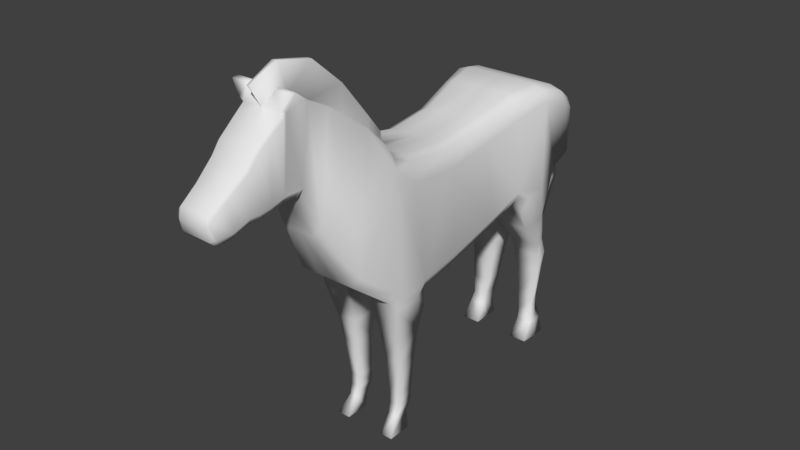 # Source: zebra.blend  (saved by Blender 2.79.0; exported with 4.5.12 LTS)
import bpy
from mathutils import Matrix  # noqa: F401  (used for matrix-valued properties, if any)

bpy.ops.wm.read_factory_settings(use_empty=True)
scene = bpy.context.scene
scene.name = 'Scene'

# ---- collections
col_collection_1 = bpy.data.collections.new('Collection 1'); scene.collection.children.link(col_collection_1)

# ---- world
world_world = bpy.data.worlds.new('World'); scene.world = world_world
world_world.color = (0.05088, 0.05088, 0.05088)
world_world.use_sun_shadow = False
world_world.sun_shadow_jitter_overblur = 0.0
world_world.cycles.sampling_method = 'MANUAL'

# ---- meshes
me_plane = bpy.data.meshes.new('Plane')
me_plane.from_pydata([(0.1594, -0.955, 1.897), (0.1402, -0.2935, 1.922), (0.1336, -1.215, 3.698), (0.1336, -0.4797, 3.582), (0.1283, 0.4807, 2.132), (0.1336, 0.1692, 3.652), (0.09116, 0.8553, 2.367), (0.07623, 0.7768, 3.822), (0.06521, 1.268, 2.462), (0.0426, 1.186, 3.871), (0.1864, 1.79, 2.548), (0.06933, 1.5, 3.789), (0.1735, 1.939, 2.761), (0.1327, 1.864, 3.574), (0.145, 1.995, 3.178), (0.1501, 1.97, 3.421), (0.1536, -1.531, 1.964), (0.1336, -1.465, 3.805), (0.1296, -2.04, 2.363), (0.07234, -1.774, 4.18), (0.0, -2.438, 3.107), (0.0, -2.203, 4.513), (0.0, -2.654, 3.605), (0.0, -2.504, 4.669), (0.0, -2.898, 3.677), (0.0, -2.866, 4.633), (0.0, -3.082, 3.623), (0.0, -3.024, 4.518), (0.0, -3.224, 3.606), (0.0, -3.22, 4.364), (0.0, -3.353, 3.612), (0.0, -3.324, 4.231), (0.0, -3.546, 3.531), (0.0, -3.583, 4.028), (0.0, -3.74, 3.512), (0.0, -3.817, 3.867), (0.0, -3.814, 3.592), (0.0, -3.846, 3.737), (0.1336, -1.26, 3.915), (0.1261, -1.466, 4.176), (0.04865, -1.76, 4.592), (0.04378, -2.191, 4.964), (0.04118, -2.658, 5.06), (0.02435, -3.019, 4.899), (0.0, -0.9545, 1.902), (0.0, -0.2903, 1.923), (0.0, -1.215, 3.698), (0.0, -0.4797, 3.582), (0.0, 0.4807, 2.132), (0.0, 0.1692, 3.652), (0.0, 0.8553, 2.367), (0.0, 0.7768, 3.822), (0.0, 1.268, 2.462), (0.0, 1.186, 3.871), (0.05094, 1.79, 2.548), (0.0003168, 1.5, 3.789), (0.0259, 1.939, 2.761), (0.00206, 1.864, 3.574), (0.0009748, 1.988, 3.178), (0.003783, 1.963, 3.421), (0.0, -1.536, 1.97), (0.0, -2.04, 2.363), (0.0, -1.26, 3.915), (0.0, -1.466, 4.176), (0.0, -1.76, 4.592), (0.0, -2.191, 4.964), (0.0, -2.658, 5.06), (0.0, -3.019, 4.899), (0.6775, 1.268, 2.462), (0.5103, 1.79, 2.548), (0.6056, 1.939, 2.761), (0.5484, 1.995, 3.178), (0.4048, -1.774, 4.18), (0.2782, -2.203, 4.513), (0.2803, -2.504, 4.669), (0.4687, -1.37, 1.376), (0.2094, -1.37, 1.376), (0.2094, -0.9857, 1.377), (0.4687, -0.9857, 1.377), (0.4408, -1.308, 1.023), (0.2374, -1.308, 1.023), (0.2374, -1.022, 1.024), (0.4408, -1.022, 1.024), (0.3847, -1.251, 0.4899), (0.2514, -1.251, 0.4899), (0.2514, -1.015, 0.4905), (0.3847, -1.015, 0.4905), (0.3847, -1.251, 0.3319), (0.2514, -1.251, 0.3319), (0.2514, -1.015, 0.3325), (0.3847, -1.015, 0.3325), (0.3749, -1.291, 0.2006), (0.2612, -1.291, 0.2006), (0.2612, -1.089, 0.2011), (0.3749, -1.089, 0.2011), (0.4343, -1.454, -0.02357), (0.2612, -1.454, -0.02357), (0.2612, -1.136, -0.01714), (0.4343, -1.136, -0.01714), (0.5715, 1.097, 1.909), (0.1523, 1.097, 1.909), (0.1424, 1.411, 1.981), (0.6063, 1.411, 1.981), (0.1622, 1.808, 2.047), (0.3887, 1.808, 2.047), (0.5615, 1.425, 1.531), (0.1574, 1.425, 1.531), (0.1555, 1.576, 1.565), (0.5313, 1.576, 1.565), (0.1584, 1.767, 1.597), (0.3782, 1.767, 1.597), (0.5308, 1.498, 1.329), (0.1545, 1.498, 1.329), (0.1518, 1.652, 1.347), (0.5373, 1.652, 1.347), (0.1545, 1.846, 1.358), (0.3588, 1.846, 1.358), (0.5377, 1.525, 1.108), (0.2023, 1.525, 1.108), (0.2018, 1.656, 1.123), (0.5046, 1.656, 1.123), (0.2024, 1.82, 1.133), (0.3856, 1.82, 1.133), (0.506, 1.511, 0.6596), (0.2476, 1.511, 0.6596), (0.248, 1.613, 0.6715), (0.4702, 1.613, 0.6715), (0.2474, 1.742, 0.6788), (0.3891, 1.742, 0.6788), (0.4642, 1.479, 0.4287), (0.2966, 1.479, 0.4287), (0.299, 1.598, 0.4427), (0.4694, 1.598, 0.4427), (0.2982, 1.747, 0.4511), (0.39, 1.747, 0.4511), (0.4999, 1.451, 0.2795), (0.2963, 1.451, 0.2795), (0.2984, 1.556, 0.2821), (0.5045, 1.556, 0.2821), (0.2988, 1.686, 0.2829), (0.5014, 1.686, 0.2829), (0.5197, 1.312, 0.05246), (0.2762, 1.312, 0.05246), (0.2799, 1.559, 0.0551), (0.5382, 1.559, 0.0551), (0.2801, 1.714, 0.05587), (0.5324, 1.714, 0.05587), (0.4042, -2.859, 4.842), (0.1886, -2.859, 4.842), (0.1835, -2.8, 4.864), (0.4058, -2.8, 4.864), (0.134, 2.109, 3.204), (0.1413, 1.997, 3.422), (-0.006763, 2.102, 3.202), (-0.00396, 1.99, 3.419), (0.1353, 2.069, 3.012), (0.0, 2.062, 3.012), (0.1265, 2.183, 3.039), (-0.007151, 2.176, 3.036), (0.2319, 2.08, 2.685), (-0.03484, 2.068, 2.687), (0.1756, 2.279, 2.692), (-0.05689, 2.267, 2.69), (0.2783, 2.002, 2.167), (-0.1106, 1.982, 2.171), (0.2339, 2.32, 2.179), (-0.1292, 2.3, 2.175), (0.06067, 2.274, 1.346), (0.3792, -1.215, 3.698), (0.557, -1.17, 3.385), (0.503, -1.207, 3.642), (0.4005, -0.955, 1.897), (0.5729, -0.9801, 2.071), (0.5767, -1.128, 1.917), (0.5402, -0.965, 1.727), (0.5232, -0.9623, 1.948), (0.3214, -0.2935, 1.922), (0.4966, -0.313, 2.096), (0.445, -0.2992, 1.973), (0.5013, -0.446, 3.282), (0.3285, -0.4797, 3.582), (0.4513, -0.4735, 3.527), (0.3384, 0.4807, 2.132), (0.5117, 0.4459, 2.302), (0.4614, 0.4705, 2.182), (0.5045, 0.2279, 3.366), (0.3285, 0.1692, 3.652), (0.4519, 0.1805, 3.598), (0.6113, 0.8454, 2.552), (0.4411, 0.8553, 2.367), (0.6009, 0.9361, 2.214), (0.6408, 1.023, 2.406), (0.5632, 0.8524, 2.421), (0.5878, 0.7923, 3.535), (0.407, 0.7768, 3.822), (0.5314, 0.7799, 3.765), (0.712, 1.197, 3.677), (0.4796, 1.186, 3.871), (0.6277, 1.189, 3.815), (0.77, 1.547, 3.587), (0.5539, 1.5, 3.789), (0.7142, 1.514, 3.73), (0.6398, 1.881, 3.391), (0.4359, 1.864, 3.574), (0.5935, 1.869, 3.52), (0.3927, 1.97, 3.421), (0.5595, 1.99, 3.234), (0.5319, 1.976, 3.366), (0.5559, -1.471, 3.63), (0.3792, -1.465, 3.805), (0.5025, -1.571, 3.933), (0.5031, -1.467, 3.754), (0.5783, -1.525, 2.124), (0.4646, -1.531, 1.964), (0.5601, -1.502, 1.856), (0.5796, -1.418, 1.951), (0.4811, -2.018, 2.511), (0.3717, -2.04, 2.363), (0.3048, -2.415, 3.249), (0.2068, -2.438, 3.107), (0.1722, -2.654, 3.605), (0.2841, -2.633, 3.753), (0.3005, -2.736, 3.73), (0.2588, -2.866, 4.633), (0.3004, -2.867, 4.579), (0.2987, -2.824, 4.637), (0.3197, -2.864, 4.671), (0.2903, -2.895, 3.763), (0.247, -2.898, 3.677), (0.3022, -2.831, 3.758), (0.2468, -3.024, 4.518), (0.2887, -3.027, 4.462), (0.2837, -3.076, 3.711), (0.2409, -3.082, 3.623), (0.2377, -3.22, 4.364), (0.28, -3.22, 4.311), (0.2815, -3.223, 3.693), (0.2394, -3.224, 3.606), (0.2337, -3.324, 4.231), (0.2762, -3.327, 4.175), (0.2787, -3.349, 3.699), (0.237, -3.353, 3.612), (0.2003, -3.583, 4.028), (0.2442, -3.579, 3.977), (0.256, -3.552, 3.613), (0.2164, -3.546, 3.531), (0.1844, -3.817, 3.867), (0.2277, -3.807, 3.821), (0.2328, -3.758, 3.593), (0.1924, -3.74, 3.512), (0.2288, -3.814, 3.789), (0.1905, -3.846, 3.737), (0.2335, -3.776, 3.612), (0.1927, -3.814, 3.592)], [], [(173, 172, 169, 208, 212, 215), (232, 231, 235, 236), (8, 10, 103, 101), (37, 36, 253, 251), (174, 173, 215, 214, 75, 78), (248, 247, 250, 252), (216, 72, 73, 218), (27, 29, 234, 230), (196, 68, 69, 199), (222, 221, 74, 225, 224, 227, 229), (193, 188, 191, 68, 196), (35, 37, 251, 246), (16, 0, 77, 76), (244, 243, 247, 248), (172, 177, 179, 169), (226, 225, 74, 150, 147), (190, 189, 6, 100, 99), (17, 2, 38, 39), (23, 21, 41, 42), (19, 17, 39, 40), (25, 23, 42, 43), (21, 19, 40, 41), (2, 3, 47, 46), (18, 20, 61), (41, 40, 64, 65), (12, 10, 54, 56), (42, 41, 65, 66), (11, 13, 57, 55), (4, 1, 45, 48), (43, 42, 66, 67), (14, 58, 156, 155), (3, 5, 49, 47), (14, 12, 56, 58), (38, 2, 46, 62), (13, 15, 59, 57), (6, 4, 48, 50), (5, 7, 51, 49), (0, 16, 60, 44), (8, 6, 50, 52), (25, 43, 67), (7, 9, 53, 51), (16, 18, 61, 60), (10, 8, 52, 54), (1, 0, 44, 45), (39, 38, 62, 63), (9, 11, 55, 53), (40, 39, 63, 64), (0, 171, 174, 78, 77), (1, 4, 182, 176), (4, 6, 189, 182), (68, 191, 190, 99, 102), (11, 9, 197, 200), (13, 11, 200, 203), (15, 13, 203, 205), (2, 17, 209, 168), (20, 18, 217, 219), (22, 20, 219, 220), (24, 22, 220, 222, 229, 228), (28, 26, 233, 237), (29, 31, 238, 234), (31, 33, 242, 238), (34, 32, 245, 249), (36, 34, 249, 253), (199, 69, 70, 202), (236, 235, 239, 240), (19, 21, 73, 72), (212, 208, 210, 72, 216), (218, 73, 74, 221), (10, 12, 70, 69), (30, 28, 237, 241), (202, 70, 71, 206), (240, 239, 243, 244), (5, 3, 180, 186), (21, 23, 74, 73), (17, 19, 72, 210, 209), (185, 183, 188, 193), (26, 24, 228, 233), (12, 14, 71, 70), (32, 30, 241, 245), (14, 15, 205, 207, 206, 71), (33, 35, 246, 242), (7, 5, 186, 194), (25, 27, 230, 223), (75, 76, 80, 79), (18, 16, 213, 217), (179, 177, 183, 185), (0, 1, 176, 171), (82, 79, 83, 86), (78, 75, 79, 82), (76, 77, 81, 80), (77, 78, 82, 81), (85, 86, 90, 89), (80, 81, 85, 84), (81, 82, 86, 85), (79, 80, 84, 83), (90, 87, 91, 94), (83, 84, 88, 87), (86, 83, 87, 90), (84, 85, 89, 88), (93, 94, 98, 97), (88, 89, 93, 92), (89, 90, 94, 93), (87, 88, 92, 91), (96, 97, 98, 95), (91, 92, 96, 95), (94, 91, 95, 98), (92, 93, 97, 96), (102, 99, 105, 108), (103, 104, 110, 109), (9, 7, 194, 197), (10, 69, 104, 103), (69, 68, 102, 104), (6, 8, 101, 100), (110, 108, 114, 116), (105, 106, 112, 111), (100, 101, 107, 106), (99, 100, 106, 105), (104, 102, 108, 110), (101, 103, 109, 107), (114, 111, 117, 120), (115, 116, 122, 121), (107, 109, 115, 113), (109, 110, 116, 115), (108, 105, 111, 114), (106, 107, 113, 112), (119, 121, 127, 125), (122, 120, 126, 128), (112, 113, 119, 118), (111, 112, 118, 117), (116, 114, 120, 122), (113, 115, 121, 119), (126, 123, 129, 132), (127, 128, 134, 133), (121, 122, 128, 127), (120, 117, 123, 126), (118, 119, 125, 124), (117, 118, 124, 123), (131, 133, 139, 137), (134, 132, 138, 140), (124, 125, 131, 130), (123, 124, 130, 129), (128, 126, 132, 134), (125, 127, 133, 131), (138, 135, 141, 144), (139, 140, 146, 145), (133, 134, 140, 139), (132, 129, 135, 138), (130, 131, 137, 136), (129, 130, 136, 135), (143, 145, 146, 144), (142, 143, 144, 141), (136, 137, 143, 142), (135, 136, 142, 141), (140, 138, 144, 146), (137, 139, 145, 143), (149, 148, 147, 150), (23, 25, 148, 149), (227, 224, 231, 232), (74, 23, 149, 150), (152, 151, 153, 154), (59, 15, 152, 154), (58, 59, 154, 153), (15, 14, 151, 152), (157, 155, 159, 161), (58, 153, 158, 156), (151, 14, 155, 157), (153, 151, 157, 158), (160, 162, 166, 164), (158, 157, 161, 162), (156, 158, 162, 160), (155, 156, 160, 159), (164, 166, 167), (159, 160, 164, 163), (161, 159, 163, 165), (162, 161, 165, 166), (163, 164, 167), (165, 163, 167), (166, 165, 167), (171, 175, 172, 173, 174), (188, 192, 189, 190, 191), (208, 211, 210), (211, 209, 210), (171, 176, 178, 175), (175, 178, 177, 172), (180, 168, 170, 181), (181, 170, 169, 179), (176, 182, 184, 178), (178, 184, 183, 177), (186, 180, 181, 187), (187, 181, 179, 185), (182, 189, 192, 184), (184, 192, 188, 183), (194, 186, 187, 195), (195, 187, 185, 193), (197, 194, 195, 198), (198, 195, 193, 196), (200, 197, 198, 201), (201, 198, 196, 199), (203, 200, 201, 204), (204, 201, 199, 202), (205, 203, 204, 207), (207, 204, 202, 206), (168, 209, 211, 170), (170, 211, 208, 169), (3, 2, 168, 180), (212, 213, 214, 215), (220, 221, 222), (217, 213, 212, 216), (219, 217, 216, 218), (220, 219, 218, 221), (214, 213, 16, 76, 75), (223, 224, 225, 226), (227, 228, 229), (223, 230, 231, 224), (233, 228, 227, 232), (230, 234, 235, 231), (237, 233, 232, 236), (234, 238, 239, 235), (241, 237, 236, 240), (238, 242, 243, 239), (245, 241, 240, 244), (242, 246, 247, 243), (249, 245, 244, 248), (251, 253, 252, 250), (246, 251, 250, 247), (253, 249, 248, 252), (25, 223, 226, 147, 148)])
me_plane.polygons.foreach_set('use_smooth', [True] * 227)
me_plane.use_remesh_preserve_volume = False
me_plane.use_remesh_preserve_attributes = False
me_plane.use_mirror_vertex_groups = False
me_plane.update()

# ---- objects
ob_plane = bpy.data.objects.new('Plane', me_plane)

# ---- transforms, parenting, visibility, modifiers, constraints
ob_plane.location = (0.0, 0.0, 0.0)
ob_plane.lineart.crease_threshold = 0.0
_m = ob_plane.modifiers.new('Mirror', 'MIRROR')

# ---- collection membership
col_collection_1.objects.link(ob_plane)

# ---- scene / render settings (as saved in the file)
scene.frame_start = 1; scene.frame_end = 250; scene.frame_set(1)
scene.render.engine = 'BLENDER_EEVEE_NEXT'
scene.render.resolution_percentage = 50
scene.render.dither_intensity = 0.0
scene.cycles.use_denoising = False
scene.cycles.samples = 128
scene.cycles.sampling_pattern = 'TABULATED_SOBOL'
scene.cycles.use_adaptive_sampling = False
scene.cycles.use_light_tree = False
scene.cycles.blur_glossy = 0.0
scene.cycles.sample_clamp_indirect = 0.0
scene.view_settings.view_transform = 'Standard'
bpy.context.view_layer.update()

# ---- added for rendering (the .blend has no active camera and no usable light): camera, sun
cam_auto = bpy.data.cameras.new('AutoCamera')
cam_auto.lens = 50.0
cam_auto.sensor_width = 36.0
cam_auto.clip_end = 1000.0
ob_auto_camera = bpy.data.objects.new('AutoCamera', cam_auto)
scene.collection.objects.link(ob_auto_camera)
ob_auto_camera.location = (7.52969, -9.79847, 8.54175)
ob_auto_camera.rotation_euler = (1.09748, -7.21219e-08, 0.694738)
scene.camera = ob_auto_camera
light_auto_sun = bpy.data.lights.new('AutoSun', 'SUN')
light_auto_sun.energy = 3.0
light_auto_sun.angle = 0.0523599
ob_auto_sun = bpy.data.objects.new('AutoSun', light_auto_sun)
scene.collection.objects.link(ob_auto_sun)
ob_auto_sun.rotation_euler = (0.872665, 0.174533, 0.523599)
bpy.context.view_layer.update()
